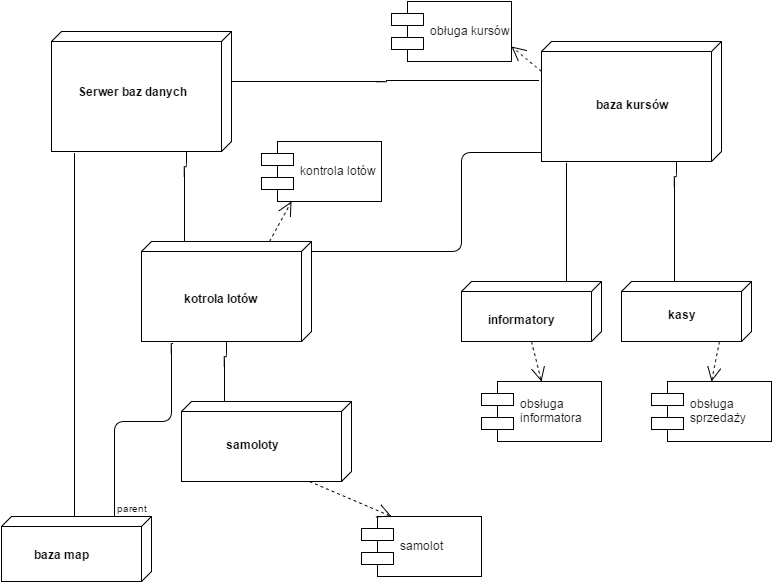

The diagram above was exported from draw.io. Its source (the exported page's mxGraphModel, read from the mxfile embedded in the PNG):
<mxGraphModel dx="1046" dy="552" grid="1" gridSize="10" guides="1" tooltips="1" connect="1" arrows="1" fold="1" page="1" pageScale="1" pageWidth="826" pageHeight="1169" background="#ffffff" math="0" shadow="0">
  <root>
    <mxCell id="0" />
    <mxCell id="1" parent="0" />
    <mxCell id="2" value="" style="verticalAlign=top;align=left;spacingTop=8;spacingLeft=2;spacingRight=12;shape=cube;size=10;direction=south;fontStyle=4;html=1;" vertex="1" parent="1">
      <mxGeometry x="80" y="40" width="180" height="120" as="geometry" />
    </mxCell>
    <mxCell id="3" value="" style="verticalAlign=top;align=left;spacingTop=8;spacingLeft=2;spacingRight=12;shape=cube;size=10;direction=south;fontStyle=4;html=1;" vertex="1" parent="1">
      <mxGeometry x="570" y="50" width="180" height="120" as="geometry" />
    </mxCell>
    <mxCell id="4" value="Serwer baz danych" style="text;html=1;align=center;fontStyle=1;verticalAlign=middle;spacingLeft=3;spacingRight=3;strokeColor=none;rotatable=0;points=[[0,0.5],[1,0.5]];portConstraint=eastwest;" vertex="1" parent="1">
      <mxGeometry x="120" y="87" width="80" height="26" as="geometry" />
    </mxCell>
    <mxCell id="5" value="baza kursów" style="text;html=1;align=center;fontStyle=1;verticalAlign=middle;spacingLeft=3;spacingRight=3;strokeColor=none;rotatable=0;points=[[0,0.5],[1,0.5]];portConstraint=eastwest;" vertex="1" parent="1">
      <mxGeometry x="620" y="100" width="80" height="26" as="geometry" />
    </mxCell>
    <mxCell id="6" value="" style="verticalAlign=top;align=left;spacingTop=8;spacingLeft=2;spacingRight=12;shape=cube;size=10;direction=south;fontStyle=4;html=1;" vertex="1" parent="1">
      <mxGeometry x="650" y="290" width="130" height="60" as="geometry" />
    </mxCell>
    <mxCell id="7" value="kasy" style="text;html=1;align=center;fontStyle=1;verticalAlign=middle;spacingLeft=3;spacingRight=3;strokeColor=none;rotatable=0;points=[[0,0.5],[1,0.5]];portConstraint=eastwest;" vertex="1" parent="1">
      <mxGeometry x="670" y="310" width="80" height="26" as="geometry" />
    </mxCell>
    <mxCell id="8" value="" style="verticalAlign=top;align=left;spacingTop=8;spacingLeft=2;spacingRight=12;shape=cube;size=10;direction=south;fontStyle=4;html=1;" vertex="1" parent="1">
      <mxGeometry x="490" y="290" width="140" height="60" as="geometry" />
    </mxCell>
    <mxCell id="9" value="informatory" style="text;html=1;align=center;fontStyle=1;verticalAlign=middle;spacingLeft=3;spacingRight=3;strokeColor=none;rotatable=0;points=[[0,0.5],[1,0.5]];portConstraint=eastwest;" vertex="1" parent="1">
      <mxGeometry x="510" y="315" width="80" height="26" as="geometry" />
    </mxCell>
    <mxCell id="10" value="" style="verticalAlign=top;align=left;spacingTop=8;spacingLeft=2;spacingRight=12;shape=cube;size=10;direction=south;fontStyle=4;html=1;" vertex="1" parent="1">
      <mxGeometry x="170" y="250" width="170" height="100" as="geometry" />
    </mxCell>
    <mxCell id="11" value="kotrola lotów" style="text;html=1;align=center;fontStyle=1;verticalAlign=middle;spacingLeft=3;spacingRight=3;strokeColor=none;rotatable=0;points=[[0,0.5],[1,0.5]];portConstraint=eastwest;" vertex="1" parent="1">
      <mxGeometry x="210" y="294" width="80" height="26" as="geometry" />
    </mxCell>
    <mxCell id="12" value="" style="verticalAlign=top;align=left;spacingTop=8;spacingLeft=2;spacingRight=12;shape=cube;size=10;direction=south;fontStyle=4;html=1;" vertex="1" parent="1">
      <mxGeometry x="210" y="410" width="170" height="80" as="geometry" />
    </mxCell>
    <mxCell id="13" value="samoloty" style="text;html=1;align=center;fontStyle=1;verticalAlign=middle;spacingLeft=3;spacingRight=3;strokeColor=none;rotatable=0;points=[[0,0.5],[1,0.5]];portConstraint=eastwest;" vertex="1" parent="1">
      <mxGeometry x="240" y="440" width="80" height="26" as="geometry" />
    </mxCell>
    <mxCell id="14" value="" style="verticalAlign=top;align=left;spacingTop=8;spacingLeft=2;spacingRight=12;shape=cube;size=10;direction=south;fontStyle=4;html=1;" vertex="1" parent="1">
      <mxGeometry x="30" y="525" width="150" height="65" as="geometry" />
    </mxCell>
    <mxCell id="15" value="baza map" style="text;html=1;align=center;fontStyle=1;verticalAlign=middle;spacingLeft=3;spacingRight=3;strokeColor=none;rotatable=0;points=[[0,0.5],[1,0.5]];portConstraint=eastwest;" vertex="1" parent="1">
      <mxGeometry x="50" y="550" width="80" height="26" as="geometry" />
    </mxCell>
    <mxCell id="16" value="obsługa &#10;sprzedaży" style="shape=component;align=left;spacingLeft=36;" vertex="1" parent="1">
      <mxGeometry x="680" y="390" width="120" height="60" as="geometry" />
    </mxCell>
    <mxCell id="17" value="obsługa &#10;informatora" style="shape=component;align=left;spacingLeft=36;" vertex="1" parent="1">
      <mxGeometry x="510" y="390" width="120" height="60" as="geometry" />
    </mxCell>
    <mxCell id="18" value="kontrola lotów" style="shape=component;align=left;spacingLeft=36;" vertex="1" parent="1">
      <mxGeometry x="290" y="150" width="120" height="60" as="geometry" />
    </mxCell>
    <mxCell id="19" value="samolot" style="shape=component;align=left;spacingLeft=36;" vertex="1" parent="1">
      <mxGeometry x="390" y="525" width="120" height="60" as="geometry" />
    </mxCell>
    <mxCell id="23" value="" style="endArrow=none;html=1;edgeStyle=orthogonalEdgeStyle;exitX=1.017;exitY=0.873;exitPerimeter=0;" edge="1" parent="1" source="2">
      <mxGeometry relative="1" as="geometry">
        <mxPoint x="50" y="210" as="sourcePoint" />
        <mxPoint x="103" y="525" as="targetPoint" />
        <Array as="points">
          <mxPoint x="103" y="525" />
        </Array>
      </mxGeometry>
    </mxCell>
    <mxCell id="24" value="" style="resizable=0;html=1;align=left;verticalAlign=bottom;labelBackgroundColor=#ffffff;fontSize=10;" connectable="0" vertex="1" parent="23">
      <mxGeometry x="-1" relative="1" as="geometry" />
    </mxCell>
    <mxCell id="25" value="" style="resizable=0;html=1;align=right;verticalAlign=bottom;labelBackgroundColor=#ffffff;fontSize=10;" connectable="0" vertex="1" parent="23">
      <mxGeometry x="1" relative="1" as="geometry" />
    </mxCell>
    <mxCell id="26" value="" style="endArrow=none;html=1;edgeStyle=orthogonalEdgeStyle;entryX=0.325;entryY=1.018;entryPerimeter=0;" edge="1" parent="1" target="3">
      <mxGeometry relative="1" as="geometry">
        <mxPoint x="260" y="90" as="sourcePoint" />
        <mxPoint x="420" y="90" as="targetPoint" />
        <Array as="points">
          <mxPoint x="415" y="90" />
          <mxPoint x="415" y="89" />
        </Array>
      </mxGeometry>
    </mxCell>
    <mxCell id="27" value="" style="resizable=0;html=1;align=left;verticalAlign=bottom;labelBackgroundColor=#ffffff;fontSize=10;" connectable="0" vertex="1" parent="26">
      <mxGeometry x="-1" relative="1" as="geometry" />
    </mxCell>
    <mxCell id="28" value="" style="resizable=0;html=1;align=right;verticalAlign=bottom;labelBackgroundColor=#ffffff;fontSize=10;" connectable="0" vertex="1" parent="26">
      <mxGeometry x="1" relative="1" as="geometry" />
    </mxCell>
    <mxCell id="29" value="" style="endArrow=none;html=1;edgeStyle=orthogonalEdgeStyle;exitX=1;exitY=0.25;entryX=-0.017;entryY=0.594;entryPerimeter=0;" edge="1" parent="1" source="3" target="6">
      <mxGeometry relative="1" as="geometry">
        <mxPoint x="680" y="200" as="sourcePoint" />
        <mxPoint x="840" y="200" as="targetPoint" />
        <Array as="points">
          <mxPoint x="705" y="185" />
          <mxPoint x="703" y="185" />
        </Array>
      </mxGeometry>
    </mxCell>
    <mxCell id="30" value="" style="resizable=0;html=1;align=left;verticalAlign=bottom;labelBackgroundColor=#ffffff;fontSize=10;" connectable="0" vertex="1" parent="29">
      <mxGeometry x="-1" relative="1" as="geometry" />
    </mxCell>
    <mxCell id="31" value="" style="resizable=0;html=1;align=right;verticalAlign=bottom;labelBackgroundColor=#ffffff;fontSize=10;" connectable="0" vertex="1" parent="29">
      <mxGeometry x="1" relative="1" as="geometry" />
    </mxCell>
    <mxCell id="32" value="" style="endArrow=none;html=1;edgeStyle=orthogonalEdgeStyle;exitX=1.017;exitY=0.862;exitPerimeter=0;entryX=0;entryY=0.25;" edge="1" parent="1" source="3" target="8">
      <mxGeometry relative="1" as="geometry">
        <mxPoint x="510" y="220" as="sourcePoint" />
        <mxPoint x="670" y="220" as="targetPoint" />
        <Array as="points">
          <mxPoint x="595" y="250" />
          <mxPoint x="595" y="250" />
        </Array>
      </mxGeometry>
    </mxCell>
    <mxCell id="33" value="" style="resizable=0;html=1;align=left;verticalAlign=bottom;labelBackgroundColor=#ffffff;fontSize=10;" connectable="0" vertex="1" parent="32">
      <mxGeometry x="-1" relative="1" as="geometry" />
    </mxCell>
    <mxCell id="34" value="" style="resizable=0;html=1;align=right;verticalAlign=bottom;labelBackgroundColor=#ffffff;fontSize=10;" connectable="0" vertex="1" parent="32">
      <mxGeometry x="1" relative="1" as="geometry" />
    </mxCell>
    <mxCell id="35" value="" style="endArrow=none;html=1;edgeStyle=orthogonalEdgeStyle;exitX=1;exitY=0.25;entryX=0;entryY=0.75;" edge="1" parent="1" source="2" target="10">
      <mxGeometry relative="1" as="geometry">
        <mxPoint x="160" y="190" as="sourcePoint" />
        <mxPoint x="320" y="190" as="targetPoint" />
        <Array as="points">
          <mxPoint x="215" y="175" />
          <mxPoint x="213" y="175" />
        </Array>
      </mxGeometry>
    </mxCell>
    <mxCell id="36" value="" style="resizable=0;html=1;align=left;verticalAlign=bottom;labelBackgroundColor=#ffffff;fontSize=10;" connectable="0" vertex="1" parent="35">
      <mxGeometry x="-1" relative="1" as="geometry" />
    </mxCell>
    <mxCell id="37" value="" style="resizable=0;html=1;align=right;verticalAlign=bottom;labelBackgroundColor=#ffffff;fontSize=10;" connectable="0" vertex="1" parent="35">
      <mxGeometry x="1" relative="1" as="geometry" />
    </mxCell>
    <mxCell id="38" value="" style="endArrow=none;html=1;edgeStyle=orthogonalEdgeStyle;entryX=0.925;entryY=1.001;entryPerimeter=0;" edge="1" parent="1" target="3">
      <mxGeometry relative="1" as="geometry">
        <mxPoint x="340" y="260" as="sourcePoint" />
        <mxPoint x="500" y="260" as="targetPoint" />
        <Array as="points">
          <mxPoint x="490" y="260" />
          <mxPoint x="490" y="161" />
        </Array>
      </mxGeometry>
    </mxCell>
    <mxCell id="39" value="" style="resizable=0;html=1;align=left;verticalAlign=bottom;labelBackgroundColor=#ffffff;fontSize=10;" connectable="0" vertex="1" parent="38">
      <mxGeometry x="-1" relative="1" as="geometry" />
    </mxCell>
    <mxCell id="40" value="" style="resizable=0;html=1;align=right;verticalAlign=bottom;labelBackgroundColor=#ffffff;fontSize=10;" connectable="0" vertex="1" parent="38">
      <mxGeometry x="1" relative="1" as="geometry" />
    </mxCell>
    <mxCell id="41" value="" style="endArrow=none;html=1;edgeStyle=orthogonalEdgeStyle;exitX=1;exitY=0.5;entryX=0;entryY=0.75;" edge="1" parent="1" source="10" target="12">
      <mxGeometry relative="1" as="geometry">
        <mxPoint x="260" y="380" as="sourcePoint" />
        <mxPoint x="420" y="380" as="targetPoint" />
        <Array as="points">
          <mxPoint x="255" y="365" />
          <mxPoint x="253" y="365" />
        </Array>
      </mxGeometry>
    </mxCell>
    <mxCell id="42" value="" style="resizable=0;html=1;align=left;verticalAlign=bottom;labelBackgroundColor=#ffffff;fontSize=10;" connectable="0" vertex="1" parent="41">
      <mxGeometry x="-1" relative="1" as="geometry" />
    </mxCell>
    <mxCell id="43" value="" style="resizable=0;html=1;align=right;verticalAlign=bottom;labelBackgroundColor=#ffffff;fontSize=10;" connectable="0" vertex="1" parent="41">
      <mxGeometry x="1" relative="1" as="geometry" />
    </mxCell>
    <mxCell id="44" value="" style="endArrow=none;html=1;edgeStyle=orthogonalEdgeStyle;exitX=0;exitY=0.25;entryX=1.02;entryY=0.819;entryPerimeter=0;" edge="1" parent="1" source="14" target="10">
      <mxGeometry relative="1" as="geometry">
        <mxPoint x="40" y="420" as="sourcePoint" />
        <mxPoint x="200" y="420" as="targetPoint" />
        <Array as="points">
          <mxPoint x="143" y="430" />
          <mxPoint x="200" y="430" />
          <mxPoint x="200" y="352" />
        </Array>
      </mxGeometry>
    </mxCell>
    <mxCell id="45" value="parent" style="resizable=0;html=1;align=left;verticalAlign=bottom;labelBackgroundColor=#ffffff;fontSize=10;" connectable="0" vertex="1" parent="44">
      <mxGeometry x="-1" relative="1" as="geometry" />
    </mxCell>
    <mxCell id="46" value="" style="resizable=0;html=1;align=right;verticalAlign=bottom;labelBackgroundColor=#ffffff;fontSize=10;" connectable="0" vertex="1" parent="44">
      <mxGeometry x="1" relative="1" as="geometry" />
    </mxCell>
    <mxCell id="47" value="obługa kursów" style="shape=component;align=left;spacingLeft=36;" vertex="1" parent="1">
      <mxGeometry x="420" y="10" width="120" height="60" as="geometry" />
    </mxCell>
    <mxCell id="48" value="" style="endArrow=open;endSize=12;dashed=1;html=1;exitX=0;exitY=0.25;entryX=0.25;entryY=1;" edge="1" parent="1" source="10" target="18">
      <mxGeometry width="160" relative="1" as="geometry">
        <mxPoint x="300" y="230" as="sourcePoint" />
        <mxPoint x="460" y="230" as="targetPoint" />
      </mxGeometry>
    </mxCell>
    <mxCell id="49" value="" style="endArrow=open;endSize=12;dashed=1;html=1;exitX=0.25;exitY=1;entryX=1;entryY=0.75;" edge="1" parent="1" source="3" target="47">
      <mxGeometry width="160" relative="1" as="geometry">
        <mxPoint x="310" y="70" as="sourcePoint" />
        <mxPoint x="470" y="70" as="targetPoint" />
      </mxGeometry>
    </mxCell>
    <mxCell id="50" value="" style="endArrow=open;endSize=12;dashed=1;html=1;exitX=1;exitY=0.5;entryX=0.5;entryY=0;" edge="1" parent="1" source="8" target="17">
      <mxGeometry width="160" relative="1" as="geometry">
        <mxPoint x="560" y="490" as="sourcePoint" />
        <mxPoint x="720" y="490" as="targetPoint" />
      </mxGeometry>
    </mxCell>
    <mxCell id="51" value="" style="endArrow=open;endSize=12;dashed=1;html=1;exitX=1;exitY=0.25;entryX=0.5;entryY=0;" edge="1" parent="1" source="6" target="16">
      <mxGeometry width="160" relative="1" as="geometry">
        <mxPoint x="650" y="490" as="sourcePoint" />
        <mxPoint x="810" y="490" as="targetPoint" />
      </mxGeometry>
    </mxCell>
    <mxCell id="52" value="" style="endArrow=open;endSize=12;dashed=1;html=1;exitX=1;exitY=0.25;entryX=0.25;entryY=0;" edge="1" parent="1" source="12" target="19">
      <mxGeometry width="160" relative="1" as="geometry">
        <mxPoint x="330" y="500" as="sourcePoint" />
        <mxPoint x="490" y="500" as="targetPoint" />
      </mxGeometry>
    </mxCell>
  </root>
</mxGraphModel>